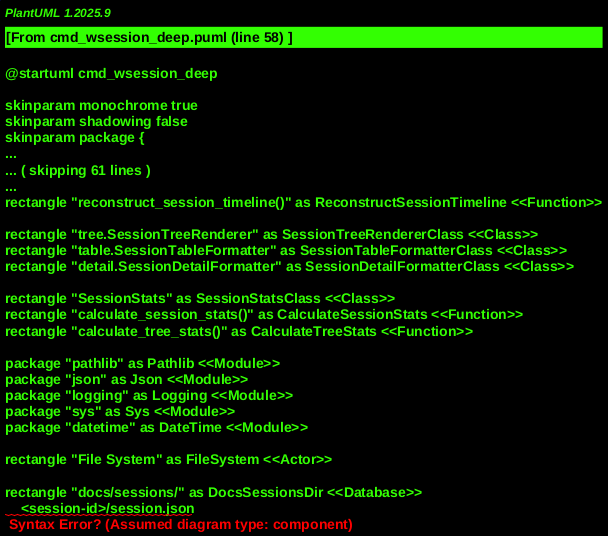

The diagram above was rendered by PlantUML. Its source (embedded in the PNG):
@startuml cmd_wsession_deep
!include _shared.puml

' Core Command Modules
' MODULE: MaestroMain, "maestro/main.py"
rectangle "main()" as MainEntry <<Function>>

' MODULE: CommandsWSession, "maestro/commands/work_session.py"
rectangle "add_wsession_parser()" as AddWSessionParser <<Function>>
rectangle "handle_wsession_list()" as HandleWSessionList <<Function>>
rectangle "handle_wsession_show()" as HandleWSessionShow <<Function>>
rectangle "handle_wsession_tree()" as HandleWSessionTree <<Function>>
rectangle "handle_wsession_breadcrumbs()" as HandleWSessionBreadcrumbs <<Function>>
rectangle "handle_wsession_timeline()" as HandleWSessionTimeline <<Function>>
rectangle "handle_wsession_stats()" as HandleWSessionStats <<Function>>
rectangle "_resolve_session_id()" as _ResolveSessionId <<Function>>
rectangle "export_session_json()" as ExportSessionJson <<Function>>
rectangle "export_session_markdown()" as ExportSessionMarkdown <<Function>>
rectangle "_filter_hierarchy_by_status()" as _FilterHierarchyByStatus <<Function>>
rectangle "_print_breadcrumb_counts()" as _PrintBreadcrumbCounts <<Function>>

' Work Session Subsystem
' MODULE: WorkSessionModule, "maestro/work_session.py"
rectangle "WorkSession" as WorkSessionClass <<Class>>
rectangle "list_sessions()" as ListSessions <<Function>>
rectangle "load_session()" as LoadSession <<Function>>
rectangle "get_session_hierarchy()" as GetSessionHierarchy <<Function>>
rectangle "create_session()" as CreateSession <<Function>>

' MODULE: BreadcrumbModule, "maestro/breadcrumb.py"
rectangle "Breadcrumb" as BreadcrumbClass <<Class>>
rectangle "list_breadcrumbs()" as ListBreadcrumbs <<Function>>
rectangle "get_breadcrumb_summary()" as GetBreadcrumbSummary <<Function>>
rectangle "reconstruct_session_timeline()" as ReconstructSessionTimeline <<Function>>

' MODULE: VisualizationModule, "maestro/visualization"
rectangle "tree.SessionTreeRenderer" as SessionTreeRendererClass <<Class>>
rectangle "table.SessionTableFormatter" as SessionTableFormatterClass <<Class>>
rectangle "detail.SessionDetailFormatter" as SessionDetailFormatterClass <<Class>>

' MODULE: StatsModule, "maestro/stats/session_stats.py"
rectangle "SessionStats" as SessionStatsClass <<Class>>
rectangle "calculate_session_stats()" as CalculateSessionStats <<Function>>
rectangle "calculate_tree_stats()" as CalculateTreeStats <<Function>>

' Utility Modules
package "pathlib" as Pathlib <<Module>>
package "json" as Json <<Module>>
package "logging" as Logging <<Module>>
package "sys" as Sys <<Module>>
package "datetime" as DateTime <<Module>>

' External Dependencies
rectangle "File System" as FileSystem <<Actor>>

' Persistent Stores
rectangle "docs/sessions/" as DocsSessionsDir <<Database>>
    <session-id>/session.json
    <session-id>/breadcrumbs.jsonl


' --- Relationships and Call Flow ---

' CLI Command Setup
MainEntry --> AddWSessionParser : "Adds 'wsession' command and subparsers"

' Command Dispatch
MainEntry --> CommandsWSession : "Delegates to handle_wsession_*"

' List Sessions (`wsession list`)
HandleWSessionList --> WorkSessionModule.ListSessions : "retrieves sessions based on filters"
WorkSessionModule.ListSessions --> DocsSessionsDir : "reads session.json files"
HandleWSessionList --> VisualizationModule.SessionTableFormatterClass.format_table : "renders sessions in table"

' Show Session Details (`wsession show`)
HandleWSessionShow --> CommandsWSession._ResolveSessionId : "resolves session ID"
HandleWSessionShow --> WorkSessionModule.LoadSession : "loads specific session data"
HandleWSessionShow --> VisualizationModule.SessionDetailFormatterClass.format_details : "renders detailed view"
HandleWSessionShow --> CommandsWSession.ExportSessionJson --[#Red,dashed]-> FileSystem : "exports to JSON"
CommandsWSession.ExportSessionJson --> BreadcrumbModule.ListBreadcrumbs : "includes breadcrumbs"
CommandsWSession.ExportSessionJson --> StatsModule.CalculateSessionStats : "includes stats"
CommandsWSession.ExportSessionJson --> WorkSessionModule.ListSessions : "includes child sessions"
HandleWSessionShow --> CommandsWSession.ExportSessionMarkdown --[#Red,dashed]-> FileSystem : "exports to Markdown"
CommandsWSession.ExportSessionMarkdown --> BreadcrumbModule.ListBreadcrumbs
CommandsWSession.ExportSessionMarkdown --> StatsModule.CalculateSessionStats

' Session Tree (`wsession tree`)
HandleWSessionTree --> WorkSessionModule.GetSessionHierarchy : "builds session hierarchy"
WorkSessionModule.GetSessionHierarchy --> DocsSessionsDir : "reads session data"
HandleWSessionTree --> CommandsWSession._FilterHierarchyByStatus : "applies status filter"
HandleWSessionTree --> VisualizationModule.SessionTreeRendererClass.render : "renders tree"
HandleWSessionTree --> CommandsWSession._PrintBreadcrumbCounts : "displays breadcrumb counts"

' Breadcrumbs (`wsession breadcrumbs`)
HandleWSessionBreadcrumbs --> CommandsWSession._ResolveSessionId
HandleWSessionBreadcrumbs --> BreadcrumbModule.GetBreadcrumbSummary : "gets summary"
HandleWSessionBreadcrumbs --> BreadcrumbModule.ListBreadcrumbs : "lists detailed breadcrumbs"
BreadcrumbModule.ListBreadcrumbs --> DocsSessionsDir : "reads breadcrumbs.jsonl files"

' Timeline (`wsession timeline`)
HandleWSessionTimeline --> CommandsWSession._ResolveSessionId
HandleWSessionTimeline --> BreadcrumbModule.ReconstructSessionTimeline : "reconstructs timeline events"
BreadcrumbModule.ReconstructSessionTimeline --> DocsSessionsDir : "reads breadcrumbs.jsonl files"

' Statistics (`wsession stats`)
HandleWSessionStats --> CommandsWSession._ResolveSessionId
HandleWSessionStats --> WorkSessionModule.LoadSession
HandleWSessionStats --> StatsModule.CalculateSessionStats : "calculates stats for single session"
HandleWSessionStats --> StatsModule.CalculateTreeStats : "calculates stats for session tree"
HandleWSessionStats --> VisualizationModule.SessionDetailFormatterClass.format_statistics : "renders stats"
HandleWSessionStats --> WorkSessionModule.ListSessions : "for aggregate stats"

' Helper Interactions
CommandsWSession._ResolveSessionId --> WorkSessionModule.ListSessions : "to find 'latest'"
CommandsWSession --> Pathlib
CommandsWSession --> Json
CommandsWSession --> Logging
CommandsWSession --> Sys
CommandsWSession --> DateTime

' Data Model interactions
WorkSessionClass <.. WorkSessionModule.ListSessions
WorkSessionClass <.. WorkSessionModule.LoadSession
BreadcrumbClass <.. BreadcrumbModule.ListBreadcrumbs
SessionStatsClass <.. StatsModule.CalculateSessionStats

@enduml